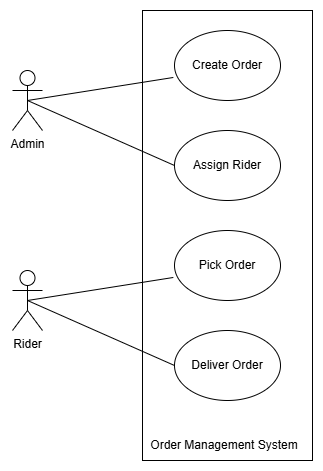

The diagram above was exported from draw.io. Its source (the exported page's mxGraphModel, read from the mxfile embedded in the PNG):
<mxGraphModel dx="1030" dy="570" grid="1" gridSize="10" guides="1" tooltips="1" connect="1" arrows="1" fold="1" page="1" pageScale="1" pageWidth="827" pageHeight="1169" math="0" shadow="0">
  <root>
    <mxCell id="0" />
    <mxCell id="1" parent="0" />
    <mxCell id="LsNq6Af6Ex_k6fYf6oAk-2" parent="1" style="rounded=0;whiteSpace=wrap;html=1;" value="" vertex="1">
      <mxGeometry height="450" width="170" x="320" y="70" as="geometry" />
    </mxCell>
    <mxCell id="LsNq6Af6Ex_k6fYf6oAk-3" parent="1" style="shape=umlActor;verticalLabelPosition=bottom;verticalAlign=top;html=1;outlineConnect=0;" value="Admin" vertex="1">
      <mxGeometry height="60" width="30" x="190" y="130" as="geometry" />
    </mxCell>
    <mxCell id="LsNq6Af6Ex_k6fYf6oAk-9" edge="1" parent="1" source="LsNq6Af6Ex_k6fYf6oAk-3" style="endArrow=none;html=1;rounded=0;exitX=0.5;exitY=0.5;exitDx=0;exitDy=0;exitPerimeter=0;entryX=-0.011;entryY=0.671;entryDx=0;entryDy=0;entryPerimeter=0;" target="LsNq6Af6Ex_k6fYf6oAk-13" value="">
      <mxGeometry height="50" relative="1" width="50" as="geometry">
        <mxPoint x="250" y="160" as="sourcePoint" />
        <mxPoint x="365" y="130" as="targetPoint" />
      </mxGeometry>
    </mxCell>
    <mxCell id="LsNq6Af6Ex_k6fYf6oAk-11" edge="1" parent="1" source="LsNq6Af6Ex_k6fYf6oAk-3" style="endArrow=none;html=1;rounded=0;exitX=0.5;exitY=0.5;exitDx=0;exitDy=0;exitPerimeter=0;entryX=0;entryY=0.5;entryDx=0;entryDy=0;" target="LsNq6Af6Ex_k6fYf6oAk-14" value="">
      <mxGeometry height="50" relative="1" width="50" as="geometry">
        <mxPoint x="205" y="280" as="sourcePoint" />
        <mxPoint x="365" y="250" as="targetPoint" />
      </mxGeometry>
    </mxCell>
    <mxCell id="LsNq6Af6Ex_k6fYf6oAk-13" parent="1" style="ellipse;whiteSpace=wrap;html=1;" value="Create Order" vertex="1">
      <mxGeometry height="70" width="106" x="352" y="90" as="geometry" />
    </mxCell>
    <mxCell id="LsNq6Af6Ex_k6fYf6oAk-14" parent="1" style="ellipse;whiteSpace=wrap;html=1;" value="Assign Rider" vertex="1">
      <mxGeometry height="70" width="106" x="352" y="190" as="geometry" />
    </mxCell>
    <mxCell id="LsNq6Af6Ex_k6fYf6oAk-20" parent="1" style="shape=umlActor;verticalLabelPosition=bottom;verticalAlign=top;html=1;outlineConnect=0;" value="Rider" vertex="1">
      <mxGeometry height="60" width="30" x="190" y="330" as="geometry" />
    </mxCell>
    <mxCell id="LsNq6Af6Ex_k6fYf6oAk-21" edge="1" parent="1" source="LsNq6Af6Ex_k6fYf6oAk-20" style="endArrow=none;html=1;rounded=0;exitX=0.5;exitY=0.5;exitDx=0;exitDy=0;exitPerimeter=0;entryX=-0.011;entryY=0.671;entryDx=0;entryDy=0;entryPerimeter=0;" target="LsNq6Af6Ex_k6fYf6oAk-23" value="">
      <mxGeometry height="50" relative="1" width="50" as="geometry">
        <mxPoint x="250" y="360" as="sourcePoint" />
        <mxPoint x="365" y="330" as="targetPoint" />
      </mxGeometry>
    </mxCell>
    <mxCell id="LsNq6Af6Ex_k6fYf6oAk-22" edge="1" parent="1" source="LsNq6Af6Ex_k6fYf6oAk-20" style="endArrow=none;html=1;rounded=0;exitX=0.5;exitY=0.5;exitDx=0;exitDy=0;exitPerimeter=0;entryX=0;entryY=0.5;entryDx=0;entryDy=0;" target="LsNq6Af6Ex_k6fYf6oAk-24" value="">
      <mxGeometry height="50" relative="1" width="50" as="geometry">
        <mxPoint x="205" y="480" as="sourcePoint" />
        <mxPoint x="365" y="450" as="targetPoint" />
      </mxGeometry>
    </mxCell>
    <mxCell id="LsNq6Af6Ex_k6fYf6oAk-23" parent="1" style="ellipse;whiteSpace=wrap;html=1;" value="Pick Order" vertex="1">
      <mxGeometry height="70" width="106" x="352" y="290" as="geometry" />
    </mxCell>
    <mxCell id="LsNq6Af6Ex_k6fYf6oAk-24" parent="1" style="ellipse;whiteSpace=wrap;html=1;" value="Deliver Order" vertex="1">
      <mxGeometry height="70" width="106" x="352" y="390" as="geometry" />
    </mxCell>
    <mxCell id="LsNq6Af6Ex_k6fYf6oAk-25" parent="1" style="text;html=1;whiteSpace=wrap;strokeColor=none;fillColor=none;align=center;verticalAlign=middle;rounded=0;" value="Order Management System" vertex="1">
      <mxGeometry height="30" width="177.5" x="312.5" y="490" as="geometry" />
    </mxCell>
  </root>
</mxGraphModel>